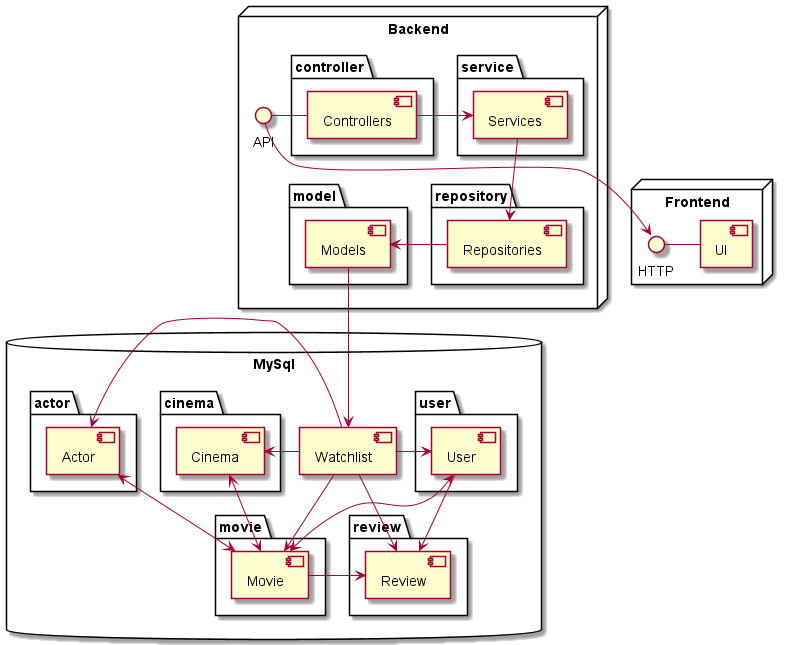

The diagram above was rendered by PlantUML. Its source (embedded in the PNG):
@startuml
'https://plantuml.com/component-diagram

node "Frontend" {
    HTTP - [UI]
}

node "Backend" {
   API --> HTTP

  package "repository" {
    [Repositories]
  }
  package "service" {
    [Services]
  }
  package "controller" {
      API - [Controllers]
  }
  package "model" {
    [Models]
  }

}


database "MySql" {
  [Watchlist]
  folder "user" {
  [User]
  }
  folder "movie" {
  [Movie]
  }
  folder "cinema" {
  [Cinema]
  }
  folder "actor" {
  [Actor]
  }
  folder "review" {
  [Review]
  }
}

[Cinema] <--> [Movie]
[Actor] <--> [Movie]
[User] <--> [Movie]
[User] --> [Review]
[Movie] -> [Review]

[Services] --> [Repositories]
[Controllers] -> [Services]
[Repositories] -> [Models]
[Models] --> [Watchlist]

[Watchlist] -> [Actor]
[Watchlist] -> [Cinema]
[Watchlist] -> [User]
[Watchlist] -> [Movie]
[Watchlist] -> [Review]

@enduml